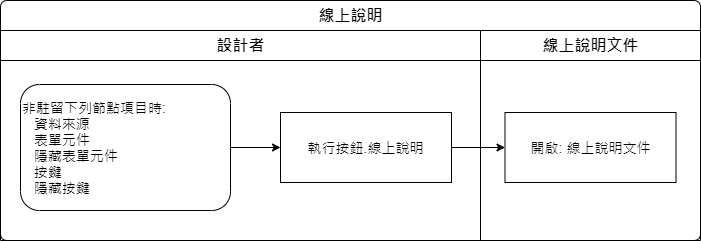

The diagram above was exported from draw.io. Its source (the exported page's mxGraphModel, read from the mxfile embedded in the PNG):
<mxGraphModel dx="1020" dy="611" grid="1" gridSize="10" guides="1" tooltips="1" connect="1" arrows="1" fold="1" page="1" pageScale="1" pageWidth="827" pageHeight="1169" math="0" shadow="0">
  <root>
    <mxCell id="uI9CTEEJnI-ylFLMg7Gn-0" />
    <mxCell id="uI9CTEEJnI-ylFLMg7Gn-1" parent="uI9CTEEJnI-ylFLMg7Gn-0" />
    <mxCell id="T-rOul8BgDHom3g-7Jwi-0" value="線上說明" style="swimlane;html=1;childLayout=stackLayout;resizeParent=1;resizeParentMax=0;strokeWidth=1;fontSize=16;rounded=1;arcSize=8;startSize=30;" parent="uI9CTEEJnI-ylFLMg7Gn-1" vertex="1">
      <mxGeometry x="70" y="70" width="700" height="240" as="geometry" />
    </mxCell>
    <mxCell id="T-rOul8BgDHom3g-7Jwi-1" value="設計者" style="swimlane;html=1;startSize=30;fontSize=16;strokeWidth=1;" parent="T-rOul8BgDHom3g-7Jwi-0" vertex="1">
      <mxGeometry y="30" width="480" height="210" as="geometry" />
    </mxCell>
    <mxCell id="T-rOul8BgDHom3g-7Jwi-2" style="edgeStyle=orthogonalEdgeStyle;rounded=0;orthogonalLoop=1;jettySize=auto;html=1;fontSize=14;" parent="T-rOul8BgDHom3g-7Jwi-1" source="T-rOul8BgDHom3g-7Jwi-3" target="T-rOul8BgDHom3g-7Jwi-4" edge="1">
      <mxGeometry relative="1" as="geometry" />
    </mxCell>
    <mxCell id="T-rOul8BgDHom3g-7Jwi-3" value="非駐留下列節點項目時:&amp;nbsp;&amp;nbsp; &amp;nbsp;&lt;br style=&quot;font-size: 14px&quot;&gt;&amp;nbsp; &amp;nbsp;&lt;span style=&quot;font-size: 14px&quot;&gt;資料來源&lt;br&gt;&amp;nbsp; &amp;nbsp;表單元件&lt;br&gt;&amp;nbsp; &amp;nbsp;隱藏表單元件&lt;br&gt;&amp;nbsp; &amp;nbsp;按鍵&lt;br&gt;&amp;nbsp; &amp;nbsp;隱藏按鍵&lt;/span&gt;" style="rounded=1;whiteSpace=wrap;strokeWidth=1;fontSize=14;align=left;labelBackgroundColor=none;html=1;fontFamily=Helvetica;" parent="T-rOul8BgDHom3g-7Jwi-1" vertex="1">
      <mxGeometry x="20" y="54" width="210" height="126" as="geometry" />
    </mxCell>
    <mxCell id="T-rOul8BgDHom3g-7Jwi-4" value="執行按鈕.線上說明" style="rounded=0;whiteSpace=wrap;html=1;strokeWidth=1;fontSize=14;" parent="T-rOul8BgDHom3g-7Jwi-1" vertex="1">
      <mxGeometry x="280" y="82" width="171" height="70" as="geometry" />
    </mxCell>
    <mxCell id="T-rOul8BgDHom3g-7Jwi-5" style="edgeStyle=orthogonalEdgeStyle;rounded=0;orthogonalLoop=1;jettySize=auto;html=1;" parent="T-rOul8BgDHom3g-7Jwi-0" source="T-rOul8BgDHom3g-7Jwi-4" target="T-rOul8BgDHom3g-7Jwi-7" edge="1">
      <mxGeometry relative="1" as="geometry" />
    </mxCell>
    <mxCell id="T-rOul8BgDHom3g-7Jwi-6" value="線上說明文件" style="swimlane;html=1;startSize=30;fontSize=16;strokeWidth=1;" parent="T-rOul8BgDHom3g-7Jwi-0" vertex="1">
      <mxGeometry x="480" y="30" width="220" height="210" as="geometry" />
    </mxCell>
    <mxCell id="T-rOul8BgDHom3g-7Jwi-7" value="開啟: 線上說明文件" style="rounded=0;whiteSpace=wrap;html=1;strokeWidth=1;fontSize=14;" parent="T-rOul8BgDHom3g-7Jwi-6" vertex="1">
      <mxGeometry x="24.5" y="82" width="171" height="70" as="geometry" />
    </mxCell>
  </root>
</mxGraphModel>